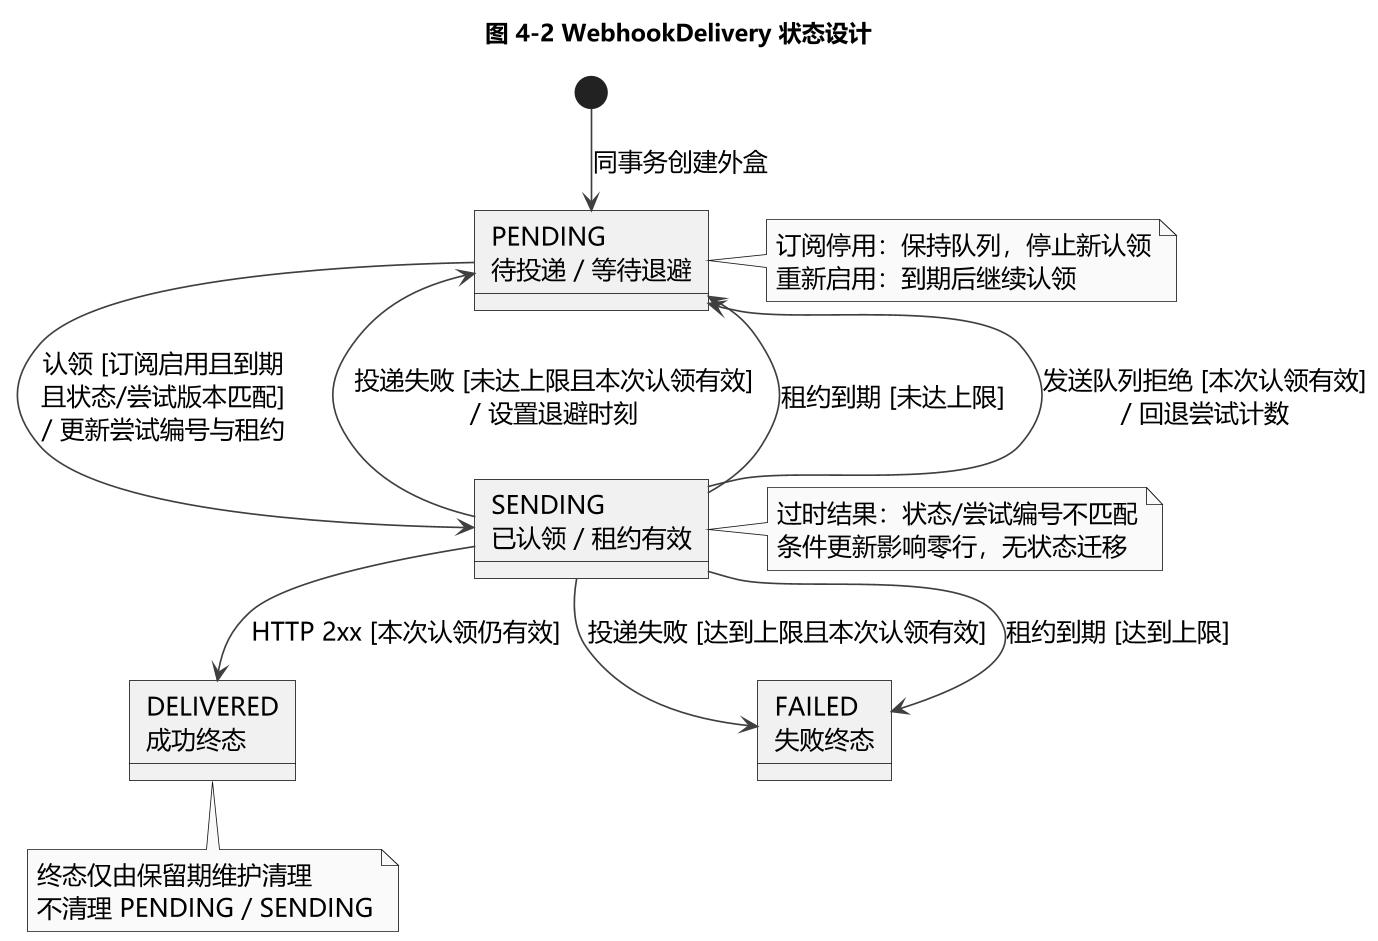

The diagram above was rendered by PlantUML. Its source (embedded in the PNG):
@startuml
!include _style.puml
title 图 4-2 WebhookDelivery 状态设计
state "PENDING\n待投递 / 等待退避" as pending
state "SENDING\n已认领 / 租约有效" as sending
state "DELIVERED\n成功终态" as delivered
state "FAILED\n失败终态" as failed
[*] --> pending : 同事务创建外盒
pending --> sending : 认领 [订阅启用且到期\n且状态/尝试版本匹配]\n/ 更新尝试编号与租约
sending --> delivered : HTTP 2xx [本次认领仍有效]
sending --> pending : 投递失败 [未达上限且本次认领有效]\n/ 设置退避时刻
sending --> failed : 投递失败 [达到上限且本次认领有效]
sending --> pending : 租约到期 [未达上限]
sending --> failed : 租约到期 [达到上限]
sending --> pending : 发送队列拒绝 [本次认领有效]\n/ 回退尝试计数
note right of pending
订阅停用：保持队列，停止新认领
重新启用：到期后继续认领
end note
note right of sending
过时结果：状态/尝试编号不匹配
条件更新影响零行，无状态迁移
end note
note bottom of delivered
终态仅由保留期维护清理
不清理 PENDING / SENDING
end note
@enduml